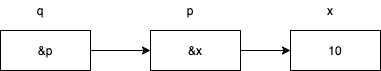

The diagram above was exported from draw.io. Its source (the exported page's mxGraphModel, read from the mxfile embedded in the PNG):
<mxGraphModel dx="537" dy="807" grid="1" gridSize="10" guides="1" tooltips="1" connect="1" arrows="1" fold="1" page="1" pageScale="1" pageWidth="827" pageHeight="1169" math="0" shadow="0">
  <root>
    <mxCell id="0" />
    <mxCell id="1" parent="0" />
    <mxCell id="5" value="" style="group" vertex="1" connectable="0" parent="1">
      <mxGeometry x="160" y="290" width="90" height="70" as="geometry" />
    </mxCell>
    <mxCell id="2" value="&amp;amp;p" style="rounded=0;whiteSpace=wrap;html=1;" vertex="1" parent="5">
      <mxGeometry y="30" width="90" height="40" as="geometry" />
    </mxCell>
    <mxCell id="3" value="q" style="text;html=1;strokeColor=none;fillColor=none;align=center;verticalAlign=middle;whiteSpace=wrap;rounded=0;" vertex="1" parent="5">
      <mxGeometry x="20" width="40" height="20" as="geometry" />
    </mxCell>
    <mxCell id="6" value="" style="group" vertex="1" connectable="0" parent="1">
      <mxGeometry x="310" y="290" width="90" height="70" as="geometry" />
    </mxCell>
    <mxCell id="7" value="&amp;amp;x" style="rounded=0;whiteSpace=wrap;html=1;" vertex="1" parent="6">
      <mxGeometry y="30" width="90" height="40" as="geometry" />
    </mxCell>
    <mxCell id="8" value="p" style="text;html=1;strokeColor=none;fillColor=none;align=center;verticalAlign=middle;whiteSpace=wrap;rounded=0;" vertex="1" parent="6">
      <mxGeometry x="20" width="40" height="20" as="geometry" />
    </mxCell>
    <mxCell id="9" value="" style="group" vertex="1" connectable="0" parent="1">
      <mxGeometry x="450" y="290" width="90" height="70" as="geometry" />
    </mxCell>
    <mxCell id="10" value="10" style="rounded=0;whiteSpace=wrap;html=1;" vertex="1" parent="9">
      <mxGeometry y="30" width="90" height="40" as="geometry" />
    </mxCell>
    <mxCell id="11" value="x" style="text;html=1;strokeColor=none;fillColor=none;align=center;verticalAlign=middle;whiteSpace=wrap;rounded=0;" vertex="1" parent="9">
      <mxGeometry x="20" width="40" height="20" as="geometry" />
    </mxCell>
    <mxCell id="12" style="edgeStyle=orthogonalEdgeStyle;rounded=0;orthogonalLoop=1;jettySize=auto;html=1;entryX=0;entryY=0.5;entryDx=0;entryDy=0;" edge="1" parent="1" source="2" target="7">
      <mxGeometry relative="1" as="geometry" />
    </mxCell>
    <mxCell id="13" style="edgeStyle=orthogonalEdgeStyle;rounded=0;orthogonalLoop=1;jettySize=auto;html=1;entryX=0;entryY=0.5;entryDx=0;entryDy=0;" edge="1" parent="1" source="7" target="10">
      <mxGeometry relative="1" as="geometry" />
    </mxCell>
  </root>
</mxGraphModel>